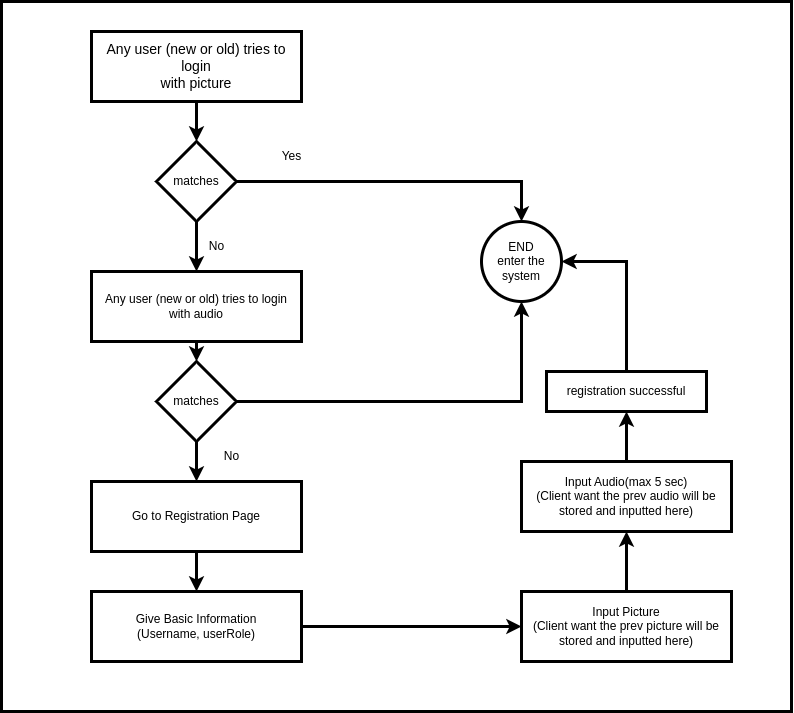

The diagram above was exported from draw.io. Its source (the exported page's mxGraphModel, read from the mxfile embedded in the PNG):
<mxGraphModel dx="2881" dy="3304" grid="1" gridSize="10" guides="1" tooltips="1" connect="1" arrows="1" fold="1" page="1" pageScale="1" pageWidth="850" pageHeight="1100" math="0" shadow="0">
  <root>
    <mxCell id="0" />
    <mxCell id="1" parent="0" />
    <mxCell id="uUKgcf_sJ8Axdn9rTAFh-28" style="edgeStyle=orthogonalEdgeStyle;rounded=0;orthogonalLoop=1;jettySize=auto;html=1;exitX=0.5;exitY=1;exitDx=0;exitDy=0;entryX=0.5;entryY=0;entryDx=0;entryDy=0;strokeWidth=3;" edge="1" parent="1" source="uUKgcf_sJ8Axdn9rTAFh-29" target="uUKgcf_sJ8Axdn9rTAFh-34">
      <mxGeometry relative="1" as="geometry" />
    </mxCell>
    <mxCell id="uUKgcf_sJ8Axdn9rTAFh-29" value="&lt;font style=&quot;font-size: 14px;&quot;&gt;Any user (new or old) tries to login&lt;br&gt;with picture&lt;/font&gt;" style="rounded=0;whiteSpace=wrap;html=1;strokeWidth=3;" vertex="1" parent="1">
      <mxGeometry x="-720" y="-2090" width="210" height="70" as="geometry" />
    </mxCell>
    <mxCell id="uUKgcf_sJ8Axdn9rTAFh-30" style="edgeStyle=orthogonalEdgeStyle;rounded=0;orthogonalLoop=1;jettySize=auto;html=1;exitX=0.5;exitY=1;exitDx=0;exitDy=0;entryX=0.5;entryY=0;entryDx=0;entryDy=0;strokeWidth=3;" edge="1" parent="1" source="uUKgcf_sJ8Axdn9rTAFh-31" target="uUKgcf_sJ8Axdn9rTAFh-39">
      <mxGeometry relative="1" as="geometry" />
    </mxCell>
    <mxCell id="uUKgcf_sJ8Axdn9rTAFh-31" value="Any user (new or old) tries to login&lt;br&gt;with audio" style="rounded=0;whiteSpace=wrap;html=1;strokeWidth=3;" vertex="1" parent="1">
      <mxGeometry x="-720" y="-1850" width="210" height="70" as="geometry" />
    </mxCell>
    <mxCell id="uUKgcf_sJ8Axdn9rTAFh-32" style="edgeStyle=orthogonalEdgeStyle;rounded=0;orthogonalLoop=1;jettySize=auto;html=1;exitX=1;exitY=0.5;exitDx=0;exitDy=0;entryX=0.5;entryY=0;entryDx=0;entryDy=0;strokeWidth=3;" edge="1" parent="1" source="uUKgcf_sJ8Axdn9rTAFh-34" target="uUKgcf_sJ8Axdn9rTAFh-35">
      <mxGeometry relative="1" as="geometry" />
    </mxCell>
    <mxCell id="uUKgcf_sJ8Axdn9rTAFh-33" style="edgeStyle=orthogonalEdgeStyle;rounded=0;orthogonalLoop=1;jettySize=auto;html=1;exitX=0.5;exitY=1;exitDx=0;exitDy=0;entryX=0.5;entryY=0;entryDx=0;entryDy=0;strokeWidth=3;" edge="1" parent="1" source="uUKgcf_sJ8Axdn9rTAFh-34" target="uUKgcf_sJ8Axdn9rTAFh-31">
      <mxGeometry relative="1" as="geometry" />
    </mxCell>
    <mxCell id="uUKgcf_sJ8Axdn9rTAFh-34" value="matches" style="rhombus;whiteSpace=wrap;html=1;strokeWidth=3;" vertex="1" parent="1">
      <mxGeometry x="-655" y="-1980" width="80" height="80" as="geometry" />
    </mxCell>
    <mxCell id="uUKgcf_sJ8Axdn9rTAFh-35" value="END&lt;br&gt;enter the system" style="ellipse;whiteSpace=wrap;html=1;aspect=fixed;strokeWidth=3;" vertex="1" parent="1">
      <mxGeometry x="-330" y="-1900" width="80" height="80" as="geometry" />
    </mxCell>
    <mxCell id="uUKgcf_sJ8Axdn9rTAFh-36" value="Yes" style="text;html=1;align=center;verticalAlign=middle;resizable=0;points=[];autosize=1;strokeColor=none;fillColor=none;strokeWidth=3;" vertex="1" parent="1">
      <mxGeometry x="-540" y="-1980" width="40" height="30" as="geometry" />
    </mxCell>
    <mxCell id="uUKgcf_sJ8Axdn9rTAFh-37" style="edgeStyle=orthogonalEdgeStyle;rounded=0;orthogonalLoop=1;jettySize=auto;html=1;exitX=1;exitY=0.5;exitDx=0;exitDy=0;entryX=0.5;entryY=1;entryDx=0;entryDy=0;strokeWidth=3;" edge="1" parent="1" source="uUKgcf_sJ8Axdn9rTAFh-39" target="uUKgcf_sJ8Axdn9rTAFh-35">
      <mxGeometry relative="1" as="geometry" />
    </mxCell>
    <mxCell id="uUKgcf_sJ8Axdn9rTAFh-38" style="edgeStyle=orthogonalEdgeStyle;rounded=0;orthogonalLoop=1;jettySize=auto;html=1;exitX=0.5;exitY=1;exitDx=0;exitDy=0;entryX=0.5;entryY=0;entryDx=0;entryDy=0;strokeWidth=3;" edge="1" parent="1" source="uUKgcf_sJ8Axdn9rTAFh-39" target="uUKgcf_sJ8Axdn9rTAFh-42">
      <mxGeometry relative="1" as="geometry" />
    </mxCell>
    <mxCell id="uUKgcf_sJ8Axdn9rTAFh-39" value="matches" style="rhombus;whiteSpace=wrap;html=1;strokeWidth=3;" vertex="1" parent="1">
      <mxGeometry x="-655" y="-1760" width="80" height="80" as="geometry" />
    </mxCell>
    <mxCell id="uUKgcf_sJ8Axdn9rTAFh-40" value="No&lt;br&gt;" style="text;html=1;align=center;verticalAlign=middle;resizable=0;points=[];autosize=1;strokeColor=none;fillColor=none;strokeWidth=3;" vertex="1" parent="1">
      <mxGeometry x="-615" y="-1890" width="40" height="30" as="geometry" />
    </mxCell>
    <mxCell id="uUKgcf_sJ8Axdn9rTAFh-41" style="edgeStyle=orthogonalEdgeStyle;rounded=0;orthogonalLoop=1;jettySize=auto;html=1;exitX=0.5;exitY=1;exitDx=0;exitDy=0;entryX=0.5;entryY=0;entryDx=0;entryDy=0;strokeWidth=3;" edge="1" parent="1" source="uUKgcf_sJ8Axdn9rTAFh-42" target="uUKgcf_sJ8Axdn9rTAFh-44">
      <mxGeometry relative="1" as="geometry" />
    </mxCell>
    <mxCell id="uUKgcf_sJ8Axdn9rTAFh-42" value="Go to Registration Page" style="rounded=0;whiteSpace=wrap;html=1;strokeWidth=3;" vertex="1" parent="1">
      <mxGeometry x="-720" y="-1640" width="210" height="70" as="geometry" />
    </mxCell>
    <mxCell id="uUKgcf_sJ8Axdn9rTAFh-43" style="edgeStyle=orthogonalEdgeStyle;rounded=0;orthogonalLoop=1;jettySize=auto;html=1;exitX=1;exitY=0.5;exitDx=0;exitDy=0;entryX=0;entryY=0.5;entryDx=0;entryDy=0;strokeWidth=3;" edge="1" parent="1" source="uUKgcf_sJ8Axdn9rTAFh-44" target="uUKgcf_sJ8Axdn9rTAFh-47">
      <mxGeometry relative="1" as="geometry" />
    </mxCell>
    <mxCell id="uUKgcf_sJ8Axdn9rTAFh-44" value="Give Basic Information&lt;br&gt;(Username, userRole)" style="rounded=0;whiteSpace=wrap;html=1;strokeWidth=3;" vertex="1" parent="1">
      <mxGeometry x="-720" y="-1530" width="210" height="70" as="geometry" />
    </mxCell>
    <mxCell id="uUKgcf_sJ8Axdn9rTAFh-45" value="No&lt;br&gt;" style="text;html=1;align=center;verticalAlign=middle;resizable=0;points=[];autosize=1;strokeColor=none;fillColor=none;strokeWidth=3;" vertex="1" parent="1">
      <mxGeometry x="-600" y="-1680" width="40" height="30" as="geometry" />
    </mxCell>
    <mxCell id="uUKgcf_sJ8Axdn9rTAFh-46" style="edgeStyle=orthogonalEdgeStyle;rounded=0;orthogonalLoop=1;jettySize=auto;html=1;exitX=0.5;exitY=0;exitDx=0;exitDy=0;entryX=0.5;entryY=1;entryDx=0;entryDy=0;strokeWidth=3;" edge="1" parent="1" source="uUKgcf_sJ8Axdn9rTAFh-47" target="uUKgcf_sJ8Axdn9rTAFh-49">
      <mxGeometry relative="1" as="geometry" />
    </mxCell>
    <mxCell id="uUKgcf_sJ8Axdn9rTAFh-47" value="Input Picture&lt;br&gt;(Client want the prev picture will be stored and inputted here)" style="rounded=0;whiteSpace=wrap;html=1;strokeWidth=3;" vertex="1" parent="1">
      <mxGeometry x="-290" y="-1530" width="210" height="70" as="geometry" />
    </mxCell>
    <mxCell id="uUKgcf_sJ8Axdn9rTAFh-48" style="edgeStyle=orthogonalEdgeStyle;rounded=0;orthogonalLoop=1;jettySize=auto;html=1;exitX=0.5;exitY=0;exitDx=0;exitDy=0;entryX=0.5;entryY=1;entryDx=0;entryDy=0;strokeWidth=3;" edge="1" parent="1" source="uUKgcf_sJ8Axdn9rTAFh-49" target="uUKgcf_sJ8Axdn9rTAFh-51">
      <mxGeometry relative="1" as="geometry" />
    </mxCell>
    <mxCell id="uUKgcf_sJ8Axdn9rTAFh-49" value="Input Audio(max 5 sec)&lt;br&gt;(Client want the prev audio will be stored and inputted here)" style="rounded=0;whiteSpace=wrap;html=1;strokeWidth=3;" vertex="1" parent="1">
      <mxGeometry x="-290" y="-1660" width="210" height="70" as="geometry" />
    </mxCell>
    <mxCell id="uUKgcf_sJ8Axdn9rTAFh-50" style="edgeStyle=orthogonalEdgeStyle;rounded=0;orthogonalLoop=1;jettySize=auto;html=1;exitX=0.5;exitY=0;exitDx=0;exitDy=0;entryX=1;entryY=0.5;entryDx=0;entryDy=0;strokeWidth=3;" edge="1" parent="1" source="uUKgcf_sJ8Axdn9rTAFh-51" target="uUKgcf_sJ8Axdn9rTAFh-35">
      <mxGeometry relative="1" as="geometry" />
    </mxCell>
    <mxCell id="uUKgcf_sJ8Axdn9rTAFh-51" value="registration successful" style="rounded=0;whiteSpace=wrap;html=1;strokeWidth=3;" vertex="1" parent="1">
      <mxGeometry x="-265" y="-1750" width="160" height="40" as="geometry" />
    </mxCell>
    <mxCell id="uUKgcf_sJ8Axdn9rTAFh-52" value="" style="rounded=0;whiteSpace=wrap;html=1;strokeWidth=3;fillColor=none;" vertex="1" parent="1">
      <mxGeometry x="-810" y="-2120" width="790" height="710" as="geometry" />
    </mxCell>
  </root>
</mxGraphModel>